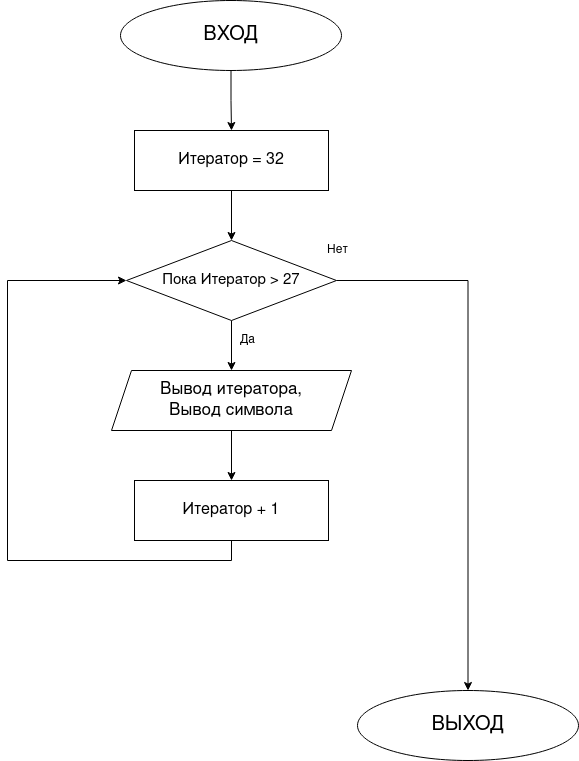

The diagram above was exported from draw.io. Its source (the exported page's mxGraphModel, read from the mxfile embedded in the PNG):
<mxGraphModel dx="1422" dy="738" grid="1" gridSize="10" guides="1" tooltips="1" connect="1" arrows="1" fold="1" page="1" pageScale="1" pageWidth="827" pageHeight="1169" math="0" shadow="0">
  <root>
    <mxCell id="0" />
    <mxCell id="1" parent="0" />
    <mxCell id="s6fb47U7dXAy_pwlYjc2-3" style="edgeStyle=orthogonalEdgeStyle;rounded=0;orthogonalLoop=1;jettySize=auto;html=1;exitX=0.5;exitY=1;exitDx=0;exitDy=0;entryX=0.5;entryY=0;entryDx=0;entryDy=0;" edge="1" parent="1" source="s6fb47U7dXAy_pwlYjc2-1" target="s6fb47U7dXAy_pwlYjc2-2">
      <mxGeometry relative="1" as="geometry" />
    </mxCell>
    <mxCell id="s6fb47U7dXAy_pwlYjc2-1" value="&lt;font style=&quot;font-size: 20px&quot;&gt;ВХОД&lt;/font&gt;" style="ellipse;whiteSpace=wrap;html=1;" vertex="1" parent="1">
      <mxGeometry x="303" y="60" width="221" height="70" as="geometry" />
    </mxCell>
    <mxCell id="s6fb47U7dXAy_pwlYjc2-8" style="edgeStyle=orthogonalEdgeStyle;rounded=0;orthogonalLoop=1;jettySize=auto;html=1;exitX=0.5;exitY=1;exitDx=0;exitDy=0;entryX=0.5;entryY=0;entryDx=0;entryDy=0;" edge="1" parent="1" source="s6fb47U7dXAy_pwlYjc2-2" target="s6fb47U7dXAy_pwlYjc2-4">
      <mxGeometry relative="1" as="geometry" />
    </mxCell>
    <mxCell id="s6fb47U7dXAy_pwlYjc2-2" value="&lt;font style=&quot;font-size: 16px&quot;&gt;Итератор = 32&lt;/font&gt;" style="rounded=0;whiteSpace=wrap;html=1;" vertex="1" parent="1">
      <mxGeometry x="317" y="190" width="194" height="60" as="geometry" />
    </mxCell>
    <mxCell id="s6fb47U7dXAy_pwlYjc2-9" style="edgeStyle=orthogonalEdgeStyle;rounded=0;orthogonalLoop=1;jettySize=auto;html=1;exitX=0.5;exitY=1;exitDx=0;exitDy=0;entryX=0.5;entryY=0;entryDx=0;entryDy=0;" edge="1" parent="1" source="s6fb47U7dXAy_pwlYjc2-4" target="s6fb47U7dXAy_pwlYjc2-5">
      <mxGeometry relative="1" as="geometry" />
    </mxCell>
    <mxCell id="s6fb47U7dXAy_pwlYjc2-12" style="edgeStyle=orthogonalEdgeStyle;rounded=0;orthogonalLoop=1;jettySize=auto;html=1;exitX=1;exitY=0.5;exitDx=0;exitDy=0;entryX=0.5;entryY=0;entryDx=0;entryDy=0;" edge="1" parent="1" source="s6fb47U7dXAy_pwlYjc2-4" target="s6fb47U7dXAy_pwlYjc2-15">
      <mxGeometry relative="1" as="geometry">
        <mxPoint x="650" y="710" as="targetPoint" />
      </mxGeometry>
    </mxCell>
    <mxCell id="s6fb47U7dXAy_pwlYjc2-4" value="&lt;font style=&quot;font-size: 15px&quot;&gt;Пока Итератор &amp;gt; 27&lt;/font&gt;" style="rhombus;whiteSpace=wrap;html=1;" vertex="1" parent="1">
      <mxGeometry x="309" y="300" width="210" height="80" as="geometry" />
    </mxCell>
    <mxCell id="s6fb47U7dXAy_pwlYjc2-11" style="edgeStyle=orthogonalEdgeStyle;rounded=0;orthogonalLoop=1;jettySize=auto;html=1;exitX=0.5;exitY=1;exitDx=0;exitDy=0;entryX=0.5;entryY=0;entryDx=0;entryDy=0;" edge="1" parent="1" source="s6fb47U7dXAy_pwlYjc2-5" target="s6fb47U7dXAy_pwlYjc2-6">
      <mxGeometry relative="1" as="geometry" />
    </mxCell>
    <mxCell id="s6fb47U7dXAy_pwlYjc2-5" value="&lt;div style=&quot;font-size: 17px&quot;&gt;&lt;font style=&quot;font-size: 17px&quot;&gt;Вывод итератора,&lt;/font&gt;&lt;/div&gt;&lt;div style=&quot;font-size: 17px&quot;&gt;&lt;font style=&quot;font-size: 17px&quot;&gt;Вывод символа&lt;br&gt;&lt;/font&gt;&lt;/div&gt;" style="shape=parallelogram;perimeter=parallelogramPerimeter;whiteSpace=wrap;html=1;fixedSize=1;" vertex="1" parent="1">
      <mxGeometry x="294" y="430" width="240" height="60" as="geometry" />
    </mxCell>
    <mxCell id="s6fb47U7dXAy_pwlYjc2-7" style="edgeStyle=orthogonalEdgeStyle;rounded=0;orthogonalLoop=1;jettySize=auto;html=1;exitX=0.5;exitY=1;exitDx=0;exitDy=0;entryX=0;entryY=0.5;entryDx=0;entryDy=0;" edge="1" parent="1" source="s6fb47U7dXAy_pwlYjc2-6" target="s6fb47U7dXAy_pwlYjc2-4">
      <mxGeometry relative="1" as="geometry">
        <Array as="points">
          <mxPoint x="414" y="620" />
          <mxPoint x="190" y="620" />
          <mxPoint x="190" y="340" />
        </Array>
      </mxGeometry>
    </mxCell>
    <mxCell id="s6fb47U7dXAy_pwlYjc2-6" value="&lt;font style=&quot;font-size: 16px&quot;&gt;Итератор + 1&lt;/font&gt;" style="rounded=0;whiteSpace=wrap;html=1;" vertex="1" parent="1">
      <mxGeometry x="317" y="540" width="194" height="60" as="geometry" />
    </mxCell>
    <mxCell id="s6fb47U7dXAy_pwlYjc2-13" value="Нет" style="text;html=1;align=center;verticalAlign=middle;resizable=0;points=[];autosize=1;" vertex="1" parent="1">
      <mxGeometry x="500" y="300" width="40" height="20" as="geometry" />
    </mxCell>
    <mxCell id="s6fb47U7dXAy_pwlYjc2-14" value="Да" style="text;html=1;align=center;verticalAlign=middle;resizable=0;points=[];autosize=1;" vertex="1" parent="1">
      <mxGeometry x="415" y="390" width="30" height="20" as="geometry" />
    </mxCell>
    <mxCell id="s6fb47U7dXAy_pwlYjc2-15" value="&lt;font style=&quot;font-size: 20px&quot;&gt;ВЫХОД&lt;/font&gt;" style="ellipse;whiteSpace=wrap;html=1;" vertex="1" parent="1">
      <mxGeometry x="540" y="750" width="221" height="70" as="geometry" />
    </mxCell>
  </root>
</mxGraphModel>